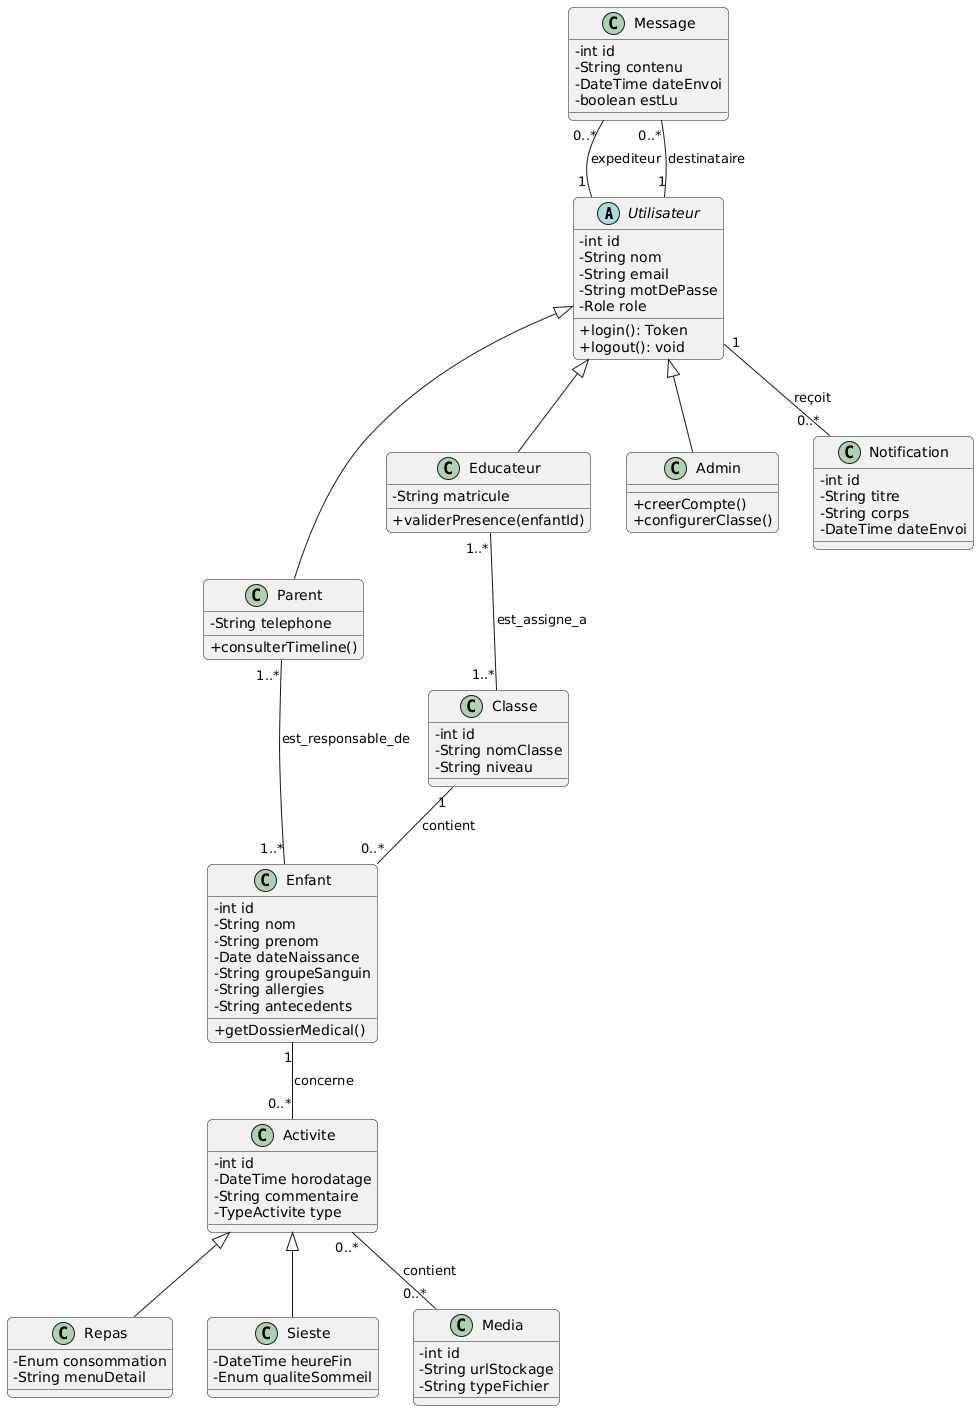

The diagram above was rendered by PlantUML. Its source (embedded in the PNG):
@startuml
skinparam classAttributeIconSize 0
skinparam shadowing false
skinparam roundCorner 10

' --- SYSTÈME D'ACCÈS ---
abstract class Utilisateur {
    - int id
    - String nom
    - String email
    - String motDePasse
    - Role role
    + login(): Token
    + logout(): void
}

class Parent extends Utilisateur {
    - String telephone
    + consulterTimeline()
}

class Educateur extends Utilisateur {
    - String matricule
    + validerPresence(enfantId)
}

class Admin extends Utilisateur {
    + creerCompte()
    + configurerClasse()
}

' --- CŒUR MÉTIER ---
class Enfant {
    - int id
    - String nom
    - String prenom
    - Date dateNaissance
    - String groupeSanguin
    - String allergies
    - String antecedents
    + getDossierMedical()
}

class Classe {
    - int id
    - String nomClasse
    - String niveau
}

' --- SUIVI & LOGS ---
class Activite {
    - int id
    - DateTime horodatage
    - String commentaire
    - TypeActivite type
}

class Repas extends Activite {
    - Enum consommation
    - String menuDetail
}

class Sieste extends Activite {
    - DateTime heureFin
    - Enum qualiteSommeil
}

class Media {
    - int id
    - String urlStockage
    - String typeFichier
}

' --- MESSAGERIE & ALERTES ---
class Message {
    - int id
    - String contenu
    - DateTime dateEnvoi
    - boolean estLu
}

class Notification {
    - int id
    - String titre
    - String corps
    - DateTime dateEnvoi
}

' --- RELATIONS ---
Parent "1..*" -- "1..*" Enfant : est_responsable_de
Classe "1" -- "0..*" Enfant : contient
Educateur "1..*" -- "1..*" Classe : est_assigne_a

Enfant "1" -- "0..*" Activite : concerne
Activite "0..*" -- "0..*" Media : contient
Message "0..*" -- "1" Utilisateur : expediteur
Message "0..*" -- "1" Utilisateur : destinataire
Utilisateur "1" -- "0..*" Notification : reçoit
@enduml